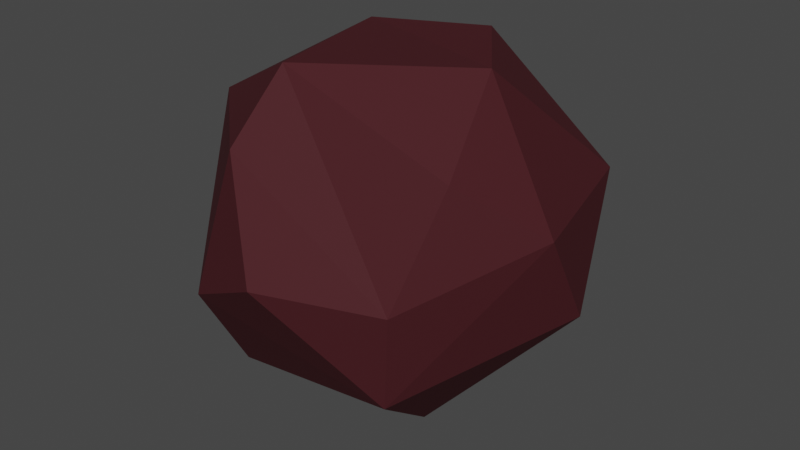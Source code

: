 # Source: Temp_Asteroid.blend  (saved by Blender 4.1.23; exported with 4.5.12 LTS)
import bpy
from mathutils import Matrix  # noqa: F401  (used for matrix-valued properties, if any)

bpy.ops.wm.read_factory_settings(use_empty=True)
scene = bpy.context.scene
scene.name = 'Scene'

# ---- collections
col_collection = bpy.data.collections.new('Collection'); scene.collection.children.link(col_collection)

# ---- materials (node trees are filled in below, after node groups)
mat_asteroid_mat = bpy.data.materials.new('Asteroid Mat')
mat_asteroid_mat.use_transparent_shadow = False

# ---- material node trees
mat_asteroid_mat.use_nodes = True; mat_asteroid_mat.node_tree.nodes.clear()
_N = mat_asteroid_mat.node_tree.nodes; _L = mat_asteroid_mat.node_tree.links
n0 = _N.new('ShaderNodeOutputMaterial'); n0.name = 'Material Output'; n0.location = (300, 300)
n1 = _N.new('ShaderNodeBsdfPrincipled'); n1.name = 'Principled BSDF'; n1.location = (10, 300)
n1.distribution = 'GGX'
n1.subsurface_method = 'RANDOM_WALK_SKIN'
n1.inputs[0].default_value = (0.05951, 0.01161, 0.01521, 1.0)
n1.inputs[2].default_value = 0.7436
n1.inputs[3].default_value = 1.45
n1.inputs[13].default_value = 0.1945
n1.inputs[20].default_value = 0.0
n1.inputs[27].default_value = (0.0, 0.0, 0.0, 1.0)
n1.inputs[28].default_value = 1.0
_L.new(n1.outputs[0], n0.inputs[0])
n0.is_active_output = True

# ---- world
world_world = bpy.data.worlds.new('World'); scene.world = world_world
world_world.use_nodes = True; world_world.node_tree.nodes.clear()
_N = world_world.node_tree.nodes; _L = world_world.node_tree.links
n0 = _N.new('ShaderNodeOutputWorld'); n0.name = 'World Output'; n0.location = (300, 300)
n1 = _N.new('ShaderNodeBackground'); n1.name = 'Background'; n1.location = (10, 300)
n1.inputs[0].default_value = (0.05088, 0.05088, 0.05088, 1.0)
_L.new(n1.outputs[0], n0.inputs[0])
n0.is_active_output = True
world_world.color = (0.05088, 0.05088, 0.05088)
world_world.use_sun_shadow = False
world_world.sun_shadow_jitter_overblur = 0.0

# ---- meshes
me_icosphere = bpy.data.meshes.new('Icosphere')
me_icosphere.from_pydata([(0.5274, -0.7197, -0.5238), (-0.4669, -0.8923, -0.2375), (-0.8456, 0.03768, -0.5466), (0.9993, 0.09359, -0.2461), (-0.8475, -0.2792, 0.5238), (-0.6883, 0.6816, 0.3157), (0.9929, -0.1683, 0.2375), (-0.4345, 0.3205, 0.8228), (0.4253, -0.309, -0.8507), (0.3144, 0.6091, -0.7794), (-0.4376, -0.6378, -0.706), (-0.05351, 0.2908, -0.9895), (-0.5071, 0.7092, -0.559), (0.0, -1.0, 0.0), (0.5843, -0.7629, -0.0195), (-0.9511, -0.309, 0.0), (-0.9511, 0.309, 0.0), (-0.1998, 0.9805, 0.2587), (0.6882, -0.5, 0.5257), (-0.2629, -0.809, 0.5257), (0.778, 0.6577, 0.2373), (0.5257, 0.0, 0.8507), (-0.1763, -0.553, 0.8695), (0.164, 0.5039, 0.8501)], [], [(11, 8, 10), (0, 8, 3), (11, 10, 2), (0, 3, 6), (1, 0, 13), (2, 10, 15), (3, 9, 20), (0, 6, 14), (2, 15, 16), (12, 5, 17), (14, 18, 22), (4, 19, 22), (5, 4, 7), (6, 20, 21), (21, 23, 7), (21, 20, 23), (23, 17, 7), (17, 5, 7), (7, 4, 22), (19, 14, 22), (22, 21, 7), (22, 18, 21), (18, 6, 21), (3, 20, 6), (16, 4, 5), (16, 15, 4), (1, 19, 4), (1, 13, 19), (13, 14, 19), (14, 6, 18), (20, 17, 23), (20, 9, 17), (9, 12, 17), (5, 12, 16), (12, 2, 16), (15, 1, 4), (15, 10, 1), (13, 0, 14), (11, 12, 9), (11, 2, 12), (3, 8, 9), (8, 11, 9), (10, 0, 1), (10, 8, 0)])
_uv = me_icosphere.uv_layers.new(name='UVMap')
_uv.uv.foreach_set('vector', [0.1818, 0.0, 0.2273, 0.07873, 0.1364, 0.07873, 0.2267, 0.1575, 0.3182, 0.07873, 0.3888, 0.1964, 0.9091, 0.0, 0.9317, 0.1182, 0.8308, 0.1356, 0.2267, 0.1575, 0.3888, 0.1964, 0.3406, 0.275, 0.06787, 0.1974, 0.2267, 0.1575, 0.1364, 0.2362, 0.8308, 0.1356, 0.9317, 0.1182, 0.8636, 0.2362, 0.3888, 0.1964, 0.5228, 0.1181, 0.4773, 0.2755, 0.2267, 0.1575, 0.3406, 0.275, 0.2264, 0.2376, 0.8308, 0.1356, 0.8636, 0.2362, 0.7727, 0.2362, 0.683, 0.1575, 0.7085, 0.2824, 0.6138, 0.2758, 0.2264, 0.2376, 0.2727, 0.3149, 0.2273, 0.3937, 0.0, 0.3149, 0.09091, 0.3149, 0.09139, 0.3937, 0.7085, 0.2824, 0.863, 0.3149, 0.7721, 0.3925, 0.3406, 0.275, 0.4773, 0.2755, 0.4091, 0.3937, 0.4091, 0.3937, 0.5003, 0.3931, 0.4928, 0.4973, 0.4091, 0.3937, 0.4773, 0.2755, 0.5003, 0.3931, 0.5906, 0.3931, 0.6138, 0.2758, 0.6825, 0.3925, 0.6138, 0.2758, 0.7085, 0.2824, 0.6825, 0.3925, 0.7721, 0.3925, 0.863, 0.3149, 0.8636, 0.3937, 0.09091, 0.3149, 0.2264, 0.2376, 0.09139, 0.3937, 0.2273, 0.3937, 0.3182, 0.3937, 0.2571, 0.5302, 0.2273, 0.3937, 0.2727, 0.3149, 0.3182, 0.3937, 0.2727, 0.3149, 0.3406, 0.275, 0.3182, 0.3937, 0.3888, 0.1964, 0.4773, 0.2755, 0.3406, 0.275, 0.7727, 0.2362, 0.863, 0.3149, 0.7085, 0.2824, 0.7727, 0.2362, 0.8636, 0.2362, 0.863, 0.3149, 0.06787, 0.1974, 0.09091, 0.3149, 0.0, 0.3149, 0.06787, 0.1974, 0.1364, 0.2362, 0.09091, 0.3149, 0.1364, 0.2362, 0.2264, 0.2376, 0.09091, 0.3149, 0.2264, 0.2376, 0.3406, 0.275, 0.2727, 0.3149, 0.4773, 0.2755, 0.6138, 0.2758, 0.5003, 0.3931, 0.4773, 0.2755, 0.5228, 0.1181, 0.6138, 0.2758, 0.5228, 0.1181, 0.683, 0.1575, 0.6138, 0.2758, 0.7085, 0.2824, 0.683, 0.1575, 0.7727, 0.2362, 0.683, 0.1575, 0.8308, 0.1356, 0.7727, 0.2362, 0.8636, 0.2362, 0.977, 0.1974, 0.863, 0.3149, 0.8636, 0.2362, 0.9317, 0.1182, 0.977, 0.1974, 0.1364, 0.2362, 0.2267, 0.1575, 0.2264, 0.2376, 0.5691, 0.04103, 0.683, 0.1575, 0.5228, 0.1181, 0.7036, 0.04103, 0.8055, 0.1356, 0.683, 0.1575, 0.3888, 0.1964, 0.3182, 0.07873, 0.4091, 0.07873, 0.3182, 0.07873, 0.3636, 0.0, 0.4091, 0.07873, 0.1364, 0.07873, 0.2267, 0.1575, 0.06787, 0.1974, 0.1364, 0.07873, 0.2273, 0.07873, 0.2267, 0.1575])
me_icosphere.materials.append(mat_asteroid_mat)
me_icosphere.update()

# ---- objects
ob_asteroid = bpy.data.objects.new('Asteroid', me_icosphere)

# ---- transforms, parenting, visibility, modifiers, constraints
ob_asteroid.location = (0.0, 0.0, 0.0)

# ---- collection membership
col_collection.objects.link(ob_asteroid)

# ---- scene / render settings (as saved in the file)
scene.frame_start = 1; scene.frame_end = 250; scene.frame_set(1)
scene.render.engine = 'BLENDER_EEVEE_NEXT'
scene.cycles.sampling_pattern = 'TABULATED_SOBOL'
scene.cycles.use_light_tree = False
scene.eevee.ray_tracing_options.trace_max_roughness = 0.0
scene.view_settings.view_transform = 'Filmic'
bpy.context.view_layer.update()

# ---- added for rendering (the .blend has no active camera and no usable light): camera, sun
cam_auto = bpy.data.cameras.new('AutoCamera')
cam_auto.lens = 50.0
cam_auto.sensor_width = 36.0
cam_auto.clip_end = 1000.0
ob_auto_camera = bpy.data.objects.new('AutoCamera', cam_auto)
scene.collection.objects.link(ob_auto_camera)
ob_auto_camera.location = (3.11807, -3.72246, 2.41516)
ob_auto_camera.rotation_euler = (1.09748, -7.21219e-08, 0.694738)
scene.camera = ob_auto_camera
light_auto_sun = bpy.data.lights.new('AutoSun', 'SUN')
light_auto_sun.energy = 3.0
light_auto_sun.angle = 0.0523599
ob_auto_sun = bpy.data.objects.new('AutoSun', light_auto_sun)
scene.collection.objects.link(ob_auto_sun)
ob_auto_sun.rotation_euler = (0.872665, 0.174533, 0.523599)
bpy.context.view_layer.update()
